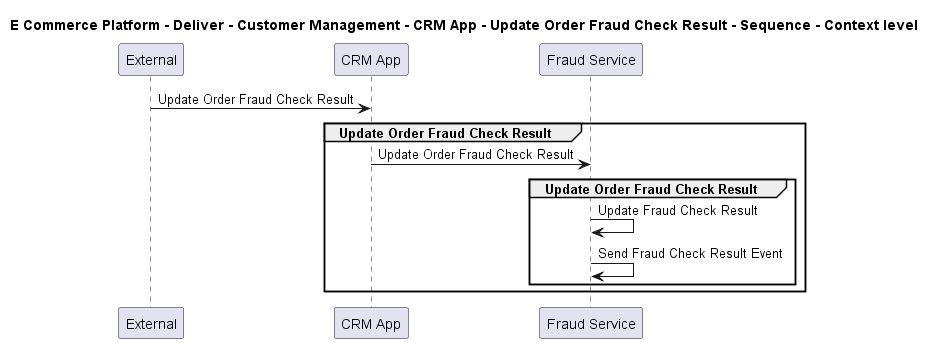

The diagram above was rendered by PlantUML. Its source (embedded in the PNG):
@startuml

title E Commerce Platform - Deliver - Customer Management - CRM App - Update Order Fraud Check Result - Sequence - Context level

participant "External" as C4InterFlow.SoftwareSystems.ExternalSystem
participant "CRM App" as ECommercePlatform.Deliver.CustomerManagement.SoftwareSystems.CRMApp
participant "Fraud Service" as ECommercePlatform.Deliver.FraudManagement.SoftwareSystems.FraudService

C4InterFlow.SoftwareSystems.ExternalSystem -> ECommercePlatform.Deliver.CustomerManagement.SoftwareSystems.CRMApp : Update Order Fraud Check Result
group Update Order Fraud Check Result
ECommercePlatform.Deliver.CustomerManagement.SoftwareSystems.CRMApp -> ECommercePlatform.Deliver.FraudManagement.SoftwareSystems.FraudService : Update Order Fraud Check Result
group Update Order Fraud Check Result
ECommercePlatform.Deliver.FraudManagement.SoftwareSystems.FraudService -> ECommercePlatform.Deliver.FraudManagement.SoftwareSystems.FraudService : Update Fraud Check Result
ECommercePlatform.Deliver.FraudManagement.SoftwareSystems.FraudService -> ECommercePlatform.Deliver.FraudManagement.SoftwareSystems.FraudService : Send Fraud Check Result Event
end
end


@enduml